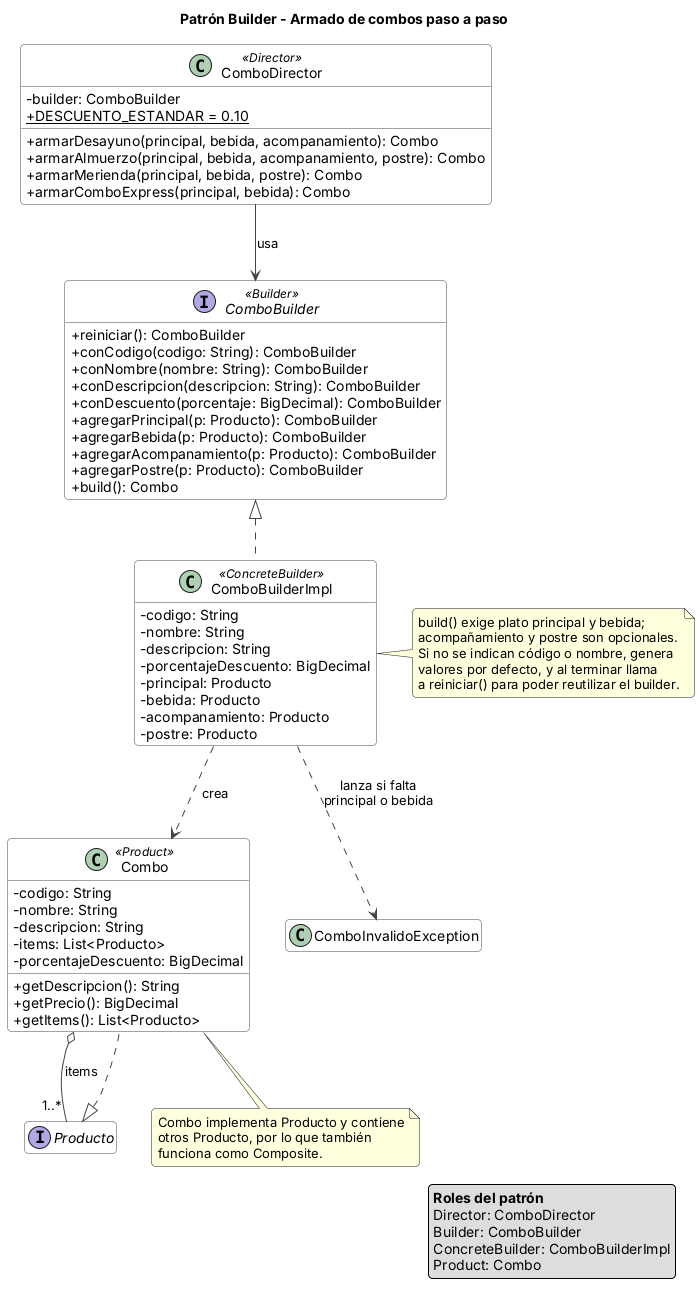

The diagram above was rendered by PlantUML. Its source (embedded in the PNG):
@startuml
!include common.iuml
title Patrón Builder - Armado de combos paso a paso

class ComboDirector <<Director>> {
  -builder: ComboBuilder
  +DESCUENTO_ESTANDAR = 0.10 {static}
  +armarDesayuno(principal, bebida, acompanamiento): Combo
  +armarAlmuerzo(principal, bebida, acompanamiento, postre): Combo
  +armarMerienda(principal, bebida, postre): Combo
  +armarComboExpress(principal, bebida): Combo
}
interface ComboBuilder <<Builder>> {
  +reiniciar(): ComboBuilder
  +conCodigo(codigo: String): ComboBuilder
  +conNombre(nombre: String): ComboBuilder
  +conDescripcion(descripcion: String): ComboBuilder
  +conDescuento(porcentaje: BigDecimal): ComboBuilder
  +agregarPrincipal(p: Producto): ComboBuilder
  +agregarBebida(p: Producto): ComboBuilder
  +agregarAcompanamiento(p: Producto): ComboBuilder
  +agregarPostre(p: Producto): ComboBuilder
  +build(): Combo
}
class ComboBuilderImpl <<ConcreteBuilder>> {
  -codigo: String
  -nombre: String
  -descripcion: String
  -porcentajeDescuento: BigDecimal
  -principal: Producto
  -bebida: Producto
  -acompanamiento: Producto
  -postre: Producto
}
class Combo <<Product>> {
  -codigo: String
  -nombre: String
  -descripcion: String
  -items: List<Producto>
  -porcentajeDescuento: BigDecimal
  +getDescripcion(): String
  +getPrecio(): BigDecimal
  +getItems(): List<Producto>
}
interface Producto
class ComboInvalidoException

ComboDirector --> ComboBuilder : usa
ComboBuilder <|.. ComboBuilderImpl
ComboBuilderImpl ..> Combo : crea
ComboBuilderImpl ..> ComboInvalidoException : lanza si falta\nprincipal o bebida
Producto <|.. Combo
Combo o-- "1..*" Producto : items

note right of ComboBuilderImpl
  build() exige plato principal y bebida;
  acompañamiento y postre son opcionales.
  Si no se indican código o nombre, genera
  valores por defecto, y al terminar llama
  a reiniciar() para poder reutilizar el builder.
end note

note bottom of Combo
  Combo implementa Producto y contiene
  otros Producto, por lo que también
  funciona como Composite.
end note

legend right
  **Roles del patrón**
  Director: ComboDirector
  Builder: ComboBuilder
  ConcreteBuilder: ComboBuilderImpl
  Product: Combo
endlegend
@enduml